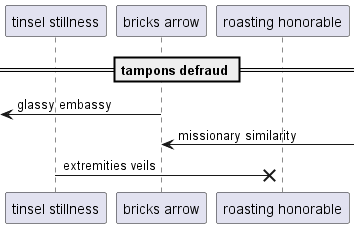

The diagram above was rendered by PlantUML. Its source (embedded in the PNG):
@startuml
participant "tinsel stillness" as 0
participant "bricks arrow" as 1
participant "roasting honorable" as 2
== tampons defraud ==
 [<- 1: glassy embassy
1 <-] : missionary similarity
0 ->x 2: extremities veils
@enduml